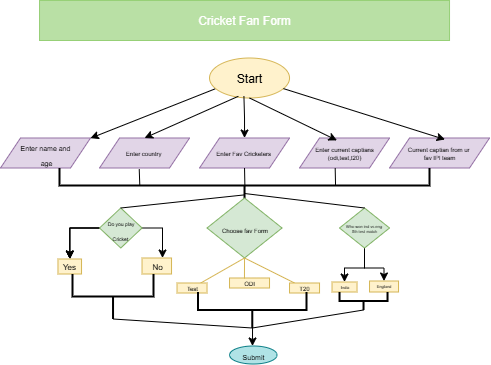

The diagram above was exported from draw.io. Its source (the exported page's mxGraphModel, read from the mxfile embedded in the PNG):
<mxGraphModel dx="1042" dy="657" grid="1" gridSize="10" guides="1" tooltips="1" connect="1" arrows="1" fold="1" page="1" pageScale="1" pageWidth="850" pageHeight="1100" math="0" shadow="0">
  <root>
    <mxCell id="0" />
    <mxCell id="1" parent="0" />
    <mxCell id="ID-vJFrKtyr0TkjIP4Mc-1" value="Cricket Fan Form" style="rounded=0;whiteSpace=wrap;html=1;fillColor=#B9E0A5;strokeColor=#97D077;fontColor=#ffffff;" parent="1" vertex="1">
      <mxGeometry x="249.02999999999997" y="460" width="410" height="40" as="geometry" />
    </mxCell>
    <mxCell id="ID-vJFrKtyr0TkjIP4Mc-2" value="Start" style="ellipse;whiteSpace=wrap;html=1;fillColor=#fff2cc;strokeColor=#d6b656;" parent="1" vertex="1">
      <mxGeometry x="419.03" y="517.5" width="80" height="40" as="geometry" />
    </mxCell>
    <mxCell id="ID-vJFrKtyr0TkjIP4Mc-3" value="&lt;font style=&quot;font-size: 7px;&quot;&gt;Enter name and&lt;/font&gt;&lt;div&gt;&lt;span style=&quot;font-size: 7px; background-color: transparent; color: light-dark(rgb(0, 0, 0), rgb(255, 255, 255));&quot;&gt;&amp;nbsp;age&lt;/span&gt;&lt;/div&gt;" style="shape=parallelogram;perimeter=parallelogramPerimeter;whiteSpace=wrap;html=1;fixedSize=1;fillColor=#e1d5e7;strokeColor=#9673a6;" parent="1" vertex="1">
      <mxGeometry x="210" y="597.5" width="90" height="30" as="geometry" />
    </mxCell>
    <mxCell id="ID-vJFrKtyr0TkjIP4Mc-4" value="&lt;font&gt;Enter country&amp;nbsp;&lt;/font&gt;" style="shape=parallelogram;perimeter=parallelogramPerimeter;whiteSpace=wrap;html=1;fixedSize=1;fontSize=6;fillColor=#e1d5e7;strokeColor=#9673a6;" parent="1" vertex="1">
      <mxGeometry x="309.03" y="597.5" width="90" height="30" as="geometry" />
    </mxCell>
    <mxCell id="ID-vJFrKtyr0TkjIP4Mc-5" value="Enter Fav Cricketers&amp;nbsp;" style="shape=parallelogram;perimeter=parallelogramPerimeter;whiteSpace=wrap;html=1;fixedSize=1;fontSize=6;fillColor=#e1d5e7;strokeColor=#9673a6;" parent="1" vertex="1">
      <mxGeometry x="409.03" y="597.5" width="90" height="30" as="geometry" />
    </mxCell>
    <mxCell id="ID-vJFrKtyr0TkjIP4Mc-6" value="Enter current captians&lt;div&gt;(odi,test,t20)&lt;/div&gt;" style="shape=parallelogram;perimeter=parallelogramPerimeter;whiteSpace=wrap;html=1;fixedSize=1;fontSize=6;fillColor=#e1d5e7;strokeColor=#9673a6;" parent="1" vertex="1">
      <mxGeometry x="509.03" y="597.5" width="90" height="30" as="geometry" />
    </mxCell>
    <mxCell id="ID-vJFrKtyr0TkjIP4Mc-7" value="Current captian from ur&amp;nbsp;&lt;div&gt;fav IPl team&lt;/div&gt;" style="shape=parallelogram;perimeter=parallelogramPerimeter;whiteSpace=wrap;html=1;fixedSize=1;fontSize=6;fillColor=#e1d5e7;strokeColor=#9673a6;" parent="1" vertex="1">
      <mxGeometry x="599.03" y="597.5" width="100" height="30" as="geometry" />
    </mxCell>
    <mxCell id="ID-vJFrKtyr0TkjIP4Mc-8" value="" style="endArrow=classic;html=1;rounded=0;exitX=0.43;exitY=0.957;exitDx=0;exitDy=0;exitPerimeter=0;entryX=0.5;entryY=0;entryDx=0;entryDy=0;" parent="1" source="ID-vJFrKtyr0TkjIP4Mc-2" target="ID-vJFrKtyr0TkjIP4Mc-5" edge="1">
      <mxGeometry width="50" height="50" relative="1" as="geometry">
        <mxPoint x="439.03" y="677.5" as="sourcePoint" />
        <mxPoint x="489.03" y="627.5" as="targetPoint" />
        <Array as="points">
          <mxPoint x="454.03" y="577.5" />
        </Array>
      </mxGeometry>
    </mxCell>
    <mxCell id="ID-vJFrKtyr0TkjIP4Mc-9" value="" style="endArrow=classic;html=1;rounded=0;exitX=0.36;exitY=0.957;exitDx=0;exitDy=0;exitPerimeter=0;entryX=0.5;entryY=0;entryDx=0;entryDy=0;" parent="1" source="ID-vJFrKtyr0TkjIP4Mc-2" target="ID-vJFrKtyr0TkjIP4Mc-4" edge="1">
      <mxGeometry width="50" height="50" relative="1" as="geometry">
        <mxPoint x="449.03" y="577.5" as="sourcePoint" />
        <mxPoint x="389.03" y="627.5" as="targetPoint" />
      </mxGeometry>
    </mxCell>
    <mxCell id="ID-vJFrKtyr0TkjIP4Mc-10" value="" style="endArrow=classic;html=1;rounded=0;exitX=0.5;exitY=1;exitDx=0;exitDy=0;entryX=0.416;entryY=0.079;entryDx=0;entryDy=0;entryPerimeter=0;" parent="1" source="ID-vJFrKtyr0TkjIP4Mc-2" target="ID-vJFrKtyr0TkjIP4Mc-6" edge="1">
      <mxGeometry width="50" height="50" relative="1" as="geometry">
        <mxPoint x="449.03" y="567.5" as="sourcePoint" />
        <mxPoint x="479.03" y="577.5" as="targetPoint" />
      </mxGeometry>
    </mxCell>
    <mxCell id="ID-vJFrKtyr0TkjIP4Mc-11" value="" style="endArrow=classic;html=1;rounded=0;exitX=0.068;exitY=0.773;exitDx=0;exitDy=0;exitPerimeter=0;entryX=0.899;entryY=0.007;entryDx=0;entryDy=0;entryPerimeter=0;" parent="1" source="ID-vJFrKtyr0TkjIP4Mc-2" edge="1">
      <mxGeometry width="50" height="50" relative="1" as="geometry">
        <mxPoint x="419.03" y="677.5" as="sourcePoint" />
        <mxPoint x="299.94000000000005" y="597.71" as="targetPoint" />
      </mxGeometry>
    </mxCell>
    <mxCell id="ID-vJFrKtyr0TkjIP4Mc-12" value="" style="endArrow=classic;html=1;rounded=0;entryX=0.555;entryY=0.05;entryDx=0;entryDy=0;entryPerimeter=0;" parent="1" source="ID-vJFrKtyr0TkjIP4Mc-2" target="ID-vJFrKtyr0TkjIP4Mc-7" edge="1">
      <mxGeometry width="50" height="50" relative="1" as="geometry">
        <mxPoint x="599.03" y="677.5" as="sourcePoint" />
        <mxPoint x="649.03" y="627.5" as="targetPoint" />
      </mxGeometry>
    </mxCell>
    <mxCell id="ID-vJFrKtyr0TkjIP4Mc-13" value="" style="strokeWidth=2;html=1;shape=mxgraph.flowchart.annotation_2;align=left;labelPosition=right;pointerEvents=1;rotation=-90;" parent="1" vertex="1">
      <mxGeometry x="436.53" y="460" width="35" height="370" as="geometry" />
    </mxCell>
    <mxCell id="ID-vJFrKtyr0TkjIP4Mc-14" value="" style="endArrow=none;html=1;rounded=0;exitX=0.441;exitY=1.042;exitDx=0;exitDy=0;exitPerimeter=0;entryX=0.488;entryY=0.217;entryDx=0;entryDy=0;entryPerimeter=0;" parent="1" source="ID-vJFrKtyr0TkjIP4Mc-4" target="ID-vJFrKtyr0TkjIP4Mc-13" edge="1">
      <mxGeometry width="50" height="50" relative="1" as="geometry">
        <mxPoint x="479.03" y="717.5" as="sourcePoint" />
        <mxPoint x="529.03" y="667.5" as="targetPoint" />
      </mxGeometry>
    </mxCell>
    <mxCell id="ID-vJFrKtyr0TkjIP4Mc-15" value="" style="endArrow=none;html=1;rounded=0;exitX=1;exitY=0.5;exitDx=0;exitDy=0;exitPerimeter=0;entryX=0.476;entryY=0.501;entryDx=0;entryDy=0;entryPerimeter=0;" parent="1" source="ID-vJFrKtyr0TkjIP4Mc-13" target="ID-vJFrKtyr0TkjIP4Mc-13" edge="1">
      <mxGeometry width="50" height="50" relative="1" as="geometry">
        <mxPoint x="479.03" y="717.5" as="sourcePoint" />
        <mxPoint x="529.03" y="667.5" as="targetPoint" />
      </mxGeometry>
    </mxCell>
    <mxCell id="ID-vJFrKtyr0TkjIP4Mc-16" value="" style="endArrow=none;html=1;rounded=0;exitX=0.998;exitY=0.745;exitDx=0;exitDy=0;exitPerimeter=0;entryX=0.497;entryY=0.746;entryDx=0;entryDy=0;entryPerimeter=0;" parent="1" source="ID-vJFrKtyr0TkjIP4Mc-13" target="ID-vJFrKtyr0TkjIP4Mc-13" edge="1">
      <mxGeometry width="50" height="50" relative="1" as="geometry">
        <mxPoint x="509.03" y="707.5" as="sourcePoint" />
        <mxPoint x="559.03" y="657.5" as="targetPoint" />
      </mxGeometry>
    </mxCell>
    <mxCell id="ID-vJFrKtyr0TkjIP4Mc-17" value="&lt;font style=&quot;font-size: 6px;&quot;&gt;Choose fav Form&lt;/font&gt;" style="rhombus;whiteSpace=wrap;html=1;fillColor=#d5e8d4;strokeColor=#82b366;" parent="1" vertex="1">
      <mxGeometry x="416.53" y="657.5" width="75" height="60" as="geometry" />
    </mxCell>
    <mxCell id="ID-vJFrKtyr0TkjIP4Mc-18" value="ODI" style="whiteSpace=wrap;html=1;fontSize=6;fillColor=#fff2cc;strokeColor=#d6b656;" parent="1" vertex="1">
      <mxGeometry x="439.03" y="737.5" width="40" height="10" as="geometry" />
    </mxCell>
    <mxCell id="ID-vJFrKtyr0TkjIP4Mc-19" value="" style="endArrow=none;html=1;rounded=0;exitX=0.5;exitY=1;exitDx=0;exitDy=0;fillColor=#fff2cc;strokeColor=#d6b656;" parent="1" source="ID-vJFrKtyr0TkjIP4Mc-17" target="ID-vJFrKtyr0TkjIP4Mc-23" edge="1">
      <mxGeometry width="50" height="50" relative="1" as="geometry">
        <mxPoint x="449.03" y="727.5" as="sourcePoint" />
        <mxPoint x="399.03" y="737.5" as="targetPoint" />
      </mxGeometry>
    </mxCell>
    <mxCell id="ID-vJFrKtyr0TkjIP4Mc-20" value="" style="endArrow=none;html=1;rounded=0;exitX=0.5;exitY=1;exitDx=0;exitDy=0;entryX=0.373;entryY=0.061;entryDx=0;entryDy=0;entryPerimeter=0;fillColor=#fff2cc;strokeColor=#d6b656;" parent="1" source="ID-vJFrKtyr0TkjIP4Mc-17" target="ID-vJFrKtyr0TkjIP4Mc-18" edge="1">
      <mxGeometry width="50" height="50" relative="1" as="geometry">
        <mxPoint x="419.03" y="737.5" as="sourcePoint" />
        <mxPoint x="469.03" y="687.5" as="targetPoint" />
      </mxGeometry>
    </mxCell>
    <mxCell id="ID-vJFrKtyr0TkjIP4Mc-21" value="" style="endArrow=none;html=1;rounded=0;exitX=0.5;exitY=1;exitDx=0;exitDy=0;fillColor=#fff2cc;strokeColor=#d6b656;" parent="1" source="ID-vJFrKtyr0TkjIP4Mc-17" target="ID-vJFrKtyr0TkjIP4Mc-22" edge="1">
      <mxGeometry width="50" height="50" relative="1" as="geometry">
        <mxPoint x="419.03" y="737.5" as="sourcePoint" />
        <mxPoint x="499.03" y="727.5" as="targetPoint" />
      </mxGeometry>
    </mxCell>
    <mxCell id="ID-vJFrKtyr0TkjIP4Mc-22" value="T20" style="rounded=0;whiteSpace=wrap;html=1;fontSize=6;fillColor=#fff2cc;strokeColor=#d6b656;" parent="1" vertex="1">
      <mxGeometry x="499.03" y="742.5" width="30" height="10" as="geometry" />
    </mxCell>
    <mxCell id="ID-vJFrKtyr0TkjIP4Mc-23" value="Test" style="rounded=0;whiteSpace=wrap;html=1;fontSize=6;fillColor=#fff2cc;strokeColor=#d6b656;" parent="1" vertex="1">
      <mxGeometry x="386.53" y="742.5" width="30" height="10" as="geometry" />
    </mxCell>
    <mxCell id="ID-vJFrKtyr0TkjIP4Mc-24" value="" style="edgeStyle=orthogonalEdgeStyle;rounded=0;orthogonalLoop=1;jettySize=auto;html=1;fontSize=8;" parent="1" source="ID-vJFrKtyr0TkjIP4Mc-28" target="ID-vJFrKtyr0TkjIP4Mc-34" edge="1">
      <mxGeometry relative="1" as="geometry" />
    </mxCell>
    <mxCell id="ID-vJFrKtyr0TkjIP4Mc-25" value="" style="edgeStyle=orthogonalEdgeStyle;rounded=0;orthogonalLoop=1;jettySize=auto;html=1;fontSize=8;" parent="1" source="ID-vJFrKtyr0TkjIP4Mc-28" target="ID-vJFrKtyr0TkjIP4Mc-34" edge="1">
      <mxGeometry relative="1" as="geometry" />
    </mxCell>
    <mxCell id="ID-vJFrKtyr0TkjIP4Mc-26" value="" style="edgeStyle=orthogonalEdgeStyle;rounded=0;orthogonalLoop=1;jettySize=auto;html=1;fontSize=8;" parent="1" source="ID-vJFrKtyr0TkjIP4Mc-28" target="ID-vJFrKtyr0TkjIP4Mc-34" edge="1">
      <mxGeometry relative="1" as="geometry" />
    </mxCell>
    <mxCell id="ID-vJFrKtyr0TkjIP4Mc-27" value="" style="edgeStyle=orthogonalEdgeStyle;rounded=0;orthogonalLoop=1;jettySize=auto;html=1;fontSize=8;exitX=1;exitY=0.5;exitDx=0;exitDy=0;" parent="1" source="ID-vJFrKtyr0TkjIP4Mc-28" target="ID-vJFrKtyr0TkjIP4Mc-35" edge="1">
      <mxGeometry relative="1" as="geometry">
        <Array as="points">
          <mxPoint x="372.03" y="687.5" />
        </Array>
      </mxGeometry>
    </mxCell>
    <mxCell id="ID-vJFrKtyr0TkjIP4Mc-28" value="&lt;font style=&quot;font-size: 5px;&quot;&gt;Do you play Cricket&amp;nbsp;&lt;/font&gt;" style="rhombus;whiteSpace=wrap;html=1;fillColor=#d5e8d4;strokeColor=#82b366;" parent="1" vertex="1">
      <mxGeometry x="309.03" y="667.5" width="42.5" height="40" as="geometry" />
    </mxCell>
    <mxCell id="ID-vJFrKtyr0TkjIP4Mc-29" value="" style="endArrow=none;html=1;rounded=0;exitX=0.232;exitY=0.5;exitDx=0;exitDy=0;exitPerimeter=0;entryX=0.5;entryY=0;entryDx=0;entryDy=0;" parent="1" source="ID-vJFrKtyr0TkjIP4Mc-13" target="ID-vJFrKtyr0TkjIP4Mc-28" edge="1">
      <mxGeometry width="50" height="50" relative="1" as="geometry">
        <mxPoint x="379.03" y="767.5" as="sourcePoint" />
        <mxPoint x="429.03" y="717.5" as="targetPoint" />
      </mxGeometry>
    </mxCell>
    <mxCell id="ID-vJFrKtyr0TkjIP4Mc-30" value="" style="edgeStyle=orthogonalEdgeStyle;rounded=0;orthogonalLoop=1;jettySize=auto;html=1;" parent="1" source="ID-vJFrKtyr0TkjIP4Mc-32" target="ID-vJFrKtyr0TkjIP4Mc-36" edge="1">
      <mxGeometry relative="1" as="geometry" />
    </mxCell>
    <mxCell id="ID-vJFrKtyr0TkjIP4Mc-31" value="" style="edgeStyle=orthogonalEdgeStyle;rounded=0;orthogonalLoop=1;jettySize=auto;html=1;" parent="1" source="ID-vJFrKtyr0TkjIP4Mc-32" target="ID-vJFrKtyr0TkjIP4Mc-37" edge="1">
      <mxGeometry relative="1" as="geometry" />
    </mxCell>
    <mxCell id="ID-vJFrKtyr0TkjIP4Mc-32" value="Who won ind vs eng&amp;nbsp;&lt;div&gt;5th test match&lt;/div&gt;" style="rhombus;whiteSpace=wrap;html=1;fontSize=4;fillColor=#d5e8d4;strokeColor=#82b366;" parent="1" vertex="1">
      <mxGeometry x="549.03" y="667.5" width="50" height="40" as="geometry" />
    </mxCell>
    <mxCell id="ID-vJFrKtyr0TkjIP4Mc-33" value="" style="endArrow=none;html=1;rounded=0;exitX=0.27;exitY=0.501;exitDx=0;exitDy=0;exitPerimeter=0;entryX=0.5;entryY=0;entryDx=0;entryDy=0;" parent="1" source="ID-vJFrKtyr0TkjIP4Mc-13" target="ID-vJFrKtyr0TkjIP4Mc-32" edge="1">
      <mxGeometry width="50" height="50" relative="1" as="geometry">
        <mxPoint x="509.03" y="767.5" as="sourcePoint" />
        <mxPoint x="559.03" y="717.5" as="targetPoint" />
      </mxGeometry>
    </mxCell>
    <mxCell id="ID-vJFrKtyr0TkjIP4Mc-34" value="Yes" style="whiteSpace=wrap;html=1;fontSize=8;fillColor=#fff2cc;strokeColor=#d6b656;" parent="1" vertex="1">
      <mxGeometry x="267.46999999999997" y="718.5" width="23.56" height="15" as="geometry" />
    </mxCell>
    <mxCell id="ID-vJFrKtyr0TkjIP4Mc-35" value="No" style="whiteSpace=wrap;html=1;fontSize=8;fillColor=#fff2cc;strokeColor=#d6b656;" parent="1" vertex="1">
      <mxGeometry x="351.53" y="717.5" width="29.5" height="16" as="geometry" />
    </mxCell>
    <mxCell id="ID-vJFrKtyr0TkjIP4Mc-36" value="India" style="whiteSpace=wrap;html=1;fontSize=4;fillColor=#fff2cc;strokeColor=#d6b656;" parent="1" vertex="1">
      <mxGeometry x="541.53" y="741.5" width="25" height="10" as="geometry" />
    </mxCell>
    <mxCell id="ID-vJFrKtyr0TkjIP4Mc-37" value="England" style="whiteSpace=wrap;html=1;fontSize=4;fillColor=#fff2cc;strokeColor=#d6b656;" parent="1" vertex="1">
      <mxGeometry x="579.03" y="740.5" width="29" height="11" as="geometry" />
    </mxCell>
    <mxCell id="ID-vJFrKtyr0TkjIP4Mc-38" value="" style="strokeWidth=2;html=1;shape=mxgraph.flowchart.annotation_2;align=left;labelPosition=right;pointerEvents=1;direction=north;" parent="1" vertex="1">
      <mxGeometry x="407.53" y="751.5" width="108.5" height="36" as="geometry" />
    </mxCell>
    <mxCell id="ID-vJFrKtyr0TkjIP4Mc-39" value="" style="strokeWidth=2;html=1;shape=mxgraph.flowchart.annotation_2;align=left;labelPosition=right;pointerEvents=1;direction=north;" parent="1" vertex="1">
      <mxGeometry x="282.03" y="733.5" width="81" height="45" as="geometry" />
    </mxCell>
    <mxCell id="ID-vJFrKtyr0TkjIP4Mc-40" value="" style="strokeWidth=2;html=1;shape=mxgraph.flowchart.annotation_2;align=left;labelPosition=right;pointerEvents=1;direction=north;" parent="1" vertex="1">
      <mxGeometry x="549.03" y="751.5" width="48" height="18" as="geometry" />
    </mxCell>
    <mxCell id="ID-vJFrKtyr0TkjIP4Mc-41" value="" style="endArrow=none;html=1;rounded=0;entryX=0;entryY=0.5;entryDx=0;entryDy=0;entryPerimeter=0;exitX=0;exitY=0.5;exitDx=0;exitDy=0;exitPerimeter=0;" parent="1" source="ID-vJFrKtyr0TkjIP4Mc-39" target="ID-vJFrKtyr0TkjIP4Mc-38" edge="1">
      <mxGeometry width="50" height="50" relative="1" as="geometry">
        <mxPoint x="327.03" y="778.5" as="sourcePoint" />
        <mxPoint x="431.03" y="751.5" as="targetPoint" />
      </mxGeometry>
    </mxCell>
    <mxCell id="ID-vJFrKtyr0TkjIP4Mc-42" value="" style="endArrow=none;html=1;rounded=0;exitX=0;exitY=0.5;exitDx=0;exitDy=0;exitPerimeter=0;entryX=0;entryY=0.5;entryDx=0;entryDy=0;entryPerimeter=0;" parent="1" source="ID-vJFrKtyr0TkjIP4Mc-38" target="ID-vJFrKtyr0TkjIP4Mc-40" edge="1">
      <mxGeometry width="50" height="50" relative="1" as="geometry">
        <mxPoint x="480.03" y="801.5" as="sourcePoint" />
        <mxPoint x="530.03" y="751.5" as="targetPoint" />
      </mxGeometry>
    </mxCell>
    <mxCell id="ID-vJFrKtyr0TkjIP4Mc-43" value="" style="endArrow=classic;html=1;rounded=0;entryX=-0.5;entryY=0.502;entryDx=0;entryDy=0;entryPerimeter=0;" parent="1" target="ID-vJFrKtyr0TkjIP4Mc-38" edge="1">
      <mxGeometry width="50" height="50" relative="1" as="geometry">
        <mxPoint x="462.03" y="787.5" as="sourcePoint" />
        <mxPoint x="530.03" y="751.5" as="targetPoint" />
      </mxGeometry>
    </mxCell>
    <mxCell id="ID-vJFrKtyr0TkjIP4Mc-44" value="&lt;font style=&quot;font-size: 7px;&quot;&gt;Submit&lt;/font&gt;" style="ellipse;whiteSpace=wrap;html=1;fillColor=#b0e3e6;strokeColor=#0e8088;" parent="1" vertex="1">
      <mxGeometry x="439.03" y="805.5" width="47.5" height="18" as="geometry" />
    </mxCell>
  </root>
</mxGraphModel>